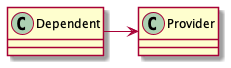

The diagram above was rendered by PlantUML. Its source (embedded in the PNG):
@startuml
'https://plantuml.com/class-diagram

class Dependent
class Provider

Dependent -> Provider

@enduml